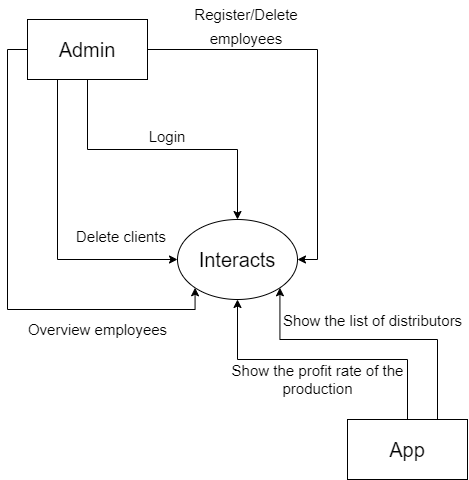

The diagram above was exported from draw.io. Its source (the exported page's mxGraphModel, read from the mxfile embedded in the PNG):
<mxGraphModel dx="1153" dy="577" grid="1" gridSize="10" guides="1" tooltips="1" connect="1" arrows="1" fold="1" page="1" pageScale="1" pageWidth="827" pageHeight="1169" math="0" shadow="0">
  <root>
    <mxCell id="0" />
    <mxCell id="1" parent="0" />
    <mxCell id="qKv5aCaOz45zPpJTFGP1-7" style="edgeStyle=orthogonalEdgeStyle;rounded=0;orthogonalLoop=1;jettySize=auto;html=1;exitX=0.5;exitY=1;exitDx=0;exitDy=0;entryX=0.5;entryY=0;entryDx=0;entryDy=0;fontSize=20;" edge="1" parent="1" source="qKv5aCaOz45zPpJTFGP1-3" target="qKv5aCaOz45zPpJTFGP1-5">
      <mxGeometry relative="1" as="geometry" />
    </mxCell>
    <mxCell id="qKv5aCaOz45zPpJTFGP1-9" style="edgeStyle=orthogonalEdgeStyle;rounded=0;orthogonalLoop=1;jettySize=auto;html=1;exitX=0.25;exitY=1;exitDx=0;exitDy=0;entryX=0;entryY=0.5;entryDx=0;entryDy=0;fontSize=15;" edge="1" parent="1" source="qKv5aCaOz45zPpJTFGP1-3" target="qKv5aCaOz45zPpJTFGP1-5">
      <mxGeometry relative="1" as="geometry" />
    </mxCell>
    <mxCell id="qKv5aCaOz45zPpJTFGP1-11" style="edgeStyle=orthogonalEdgeStyle;rounded=0;orthogonalLoop=1;jettySize=auto;html=1;exitX=1;exitY=0.5;exitDx=0;exitDy=0;entryX=1;entryY=0.5;entryDx=0;entryDy=0;fontSize=15;" edge="1" parent="1" source="qKv5aCaOz45zPpJTFGP1-3" target="qKv5aCaOz45zPpJTFGP1-5">
      <mxGeometry relative="1" as="geometry" />
    </mxCell>
    <mxCell id="qKv5aCaOz45zPpJTFGP1-16" style="edgeStyle=orthogonalEdgeStyle;rounded=0;orthogonalLoop=1;jettySize=auto;html=1;exitX=0;exitY=0.5;exitDx=0;exitDy=0;entryX=0;entryY=1;entryDx=0;entryDy=0;fontSize=15;" edge="1" parent="1" source="qKv5aCaOz45zPpJTFGP1-3" target="qKv5aCaOz45zPpJTFGP1-5">
      <mxGeometry relative="1" as="geometry">
        <Array as="points">
          <mxPoint x="110" y="100" />
          <mxPoint x="110" y="360" />
          <mxPoint x="298" y="360" />
        </Array>
      </mxGeometry>
    </mxCell>
    <mxCell id="qKv5aCaOz45zPpJTFGP1-3" value="Admin" style="rounded=0;whiteSpace=wrap;html=1;fontSize=20;" vertex="1" parent="1">
      <mxGeometry x="130" y="70" width="120" height="60" as="geometry" />
    </mxCell>
    <mxCell id="qKv5aCaOz45zPpJTFGP1-5" value="Interacts" style="ellipse;whiteSpace=wrap;html=1;fontSize=20;" vertex="1" parent="1">
      <mxGeometry x="280" y="270" width="120" height="80" as="geometry" />
    </mxCell>
    <mxCell id="qKv5aCaOz45zPpJTFGP1-17" style="edgeStyle=orthogonalEdgeStyle;rounded=0;orthogonalLoop=1;jettySize=auto;html=1;exitX=0.5;exitY=0;exitDx=0;exitDy=0;entryX=0.5;entryY=1;entryDx=0;entryDy=0;fontSize=15;" edge="1" parent="1" source="qKv5aCaOz45zPpJTFGP1-6" target="qKv5aCaOz45zPpJTFGP1-5">
      <mxGeometry relative="1" as="geometry" />
    </mxCell>
    <mxCell id="qKv5aCaOz45zPpJTFGP1-19" style="edgeStyle=orthogonalEdgeStyle;rounded=0;orthogonalLoop=1;jettySize=auto;html=1;exitX=0.75;exitY=0;exitDx=0;exitDy=0;entryX=1;entryY=1;entryDx=0;entryDy=0;fontSize=15;" edge="1" parent="1" source="qKv5aCaOz45zPpJTFGP1-6" target="qKv5aCaOz45zPpJTFGP1-5">
      <mxGeometry relative="1" as="geometry">
        <Array as="points">
          <mxPoint x="540" y="390" />
          <mxPoint x="382" y="390" />
        </Array>
      </mxGeometry>
    </mxCell>
    <mxCell id="qKv5aCaOz45zPpJTFGP1-6" value="App" style="rounded=0;whiteSpace=wrap;html=1;fontSize=20;" vertex="1" parent="1">
      <mxGeometry x="450" y="470" width="120" height="60" as="geometry" />
    </mxCell>
    <mxCell id="qKv5aCaOz45zPpJTFGP1-8" value="&lt;font style=&quot;font-size: 15px;&quot;&gt;Login&lt;/font&gt;" style="text;html=1;strokeColor=none;fillColor=none;align=center;verticalAlign=middle;whiteSpace=wrap;rounded=0;fontSize=20;" vertex="1" parent="1">
      <mxGeometry x="240" y="170" width="60" height="30" as="geometry" />
    </mxCell>
    <mxCell id="qKv5aCaOz45zPpJTFGP1-10" value="&lt;font style=&quot;font-size: 15px;&quot;&gt;Delete clients&lt;/font&gt;" style="text;html=1;strokeColor=none;fillColor=none;align=center;verticalAlign=middle;whiteSpace=wrap;rounded=0;fontSize=20;" vertex="1" parent="1">
      <mxGeometry x="164" y="270" width="120" height="30" as="geometry" />
    </mxCell>
    <mxCell id="qKv5aCaOz45zPpJTFGP1-12" value="&lt;font style=&quot;font-size: 15px;&quot;&gt;Register/Delete employees&lt;/font&gt;" style="text;html=1;strokeColor=none;fillColor=none;align=center;verticalAlign=middle;whiteSpace=wrap;rounded=0;fontSize=20;" vertex="1" parent="1">
      <mxGeometry x="284" y="60" width="130" height="30" as="geometry" />
    </mxCell>
    <mxCell id="qKv5aCaOz45zPpJTFGP1-18" value="Show the profit rate of the&lt;br&gt;production" style="text;html=1;align=center;verticalAlign=middle;resizable=0;points=[];autosize=1;strokeColor=none;fillColor=none;fontSize=15;" vertex="1" parent="1">
      <mxGeometry x="335" y="410" width="170" height="40" as="geometry" />
    </mxCell>
    <mxCell id="qKv5aCaOz45zPpJTFGP1-20" value="Show the list of distributors" style="text;html=1;align=center;verticalAlign=middle;resizable=0;points=[];autosize=1;strokeColor=none;fillColor=none;fontSize=15;" vertex="1" parent="1">
      <mxGeometry x="385" y="361" width="180" height="20" as="geometry" />
    </mxCell>
    <mxCell id="qKv5aCaOz45zPpJTFGP1-21" value="Overview employees" style="text;html=1;align=center;verticalAlign=middle;resizable=0;points=[];autosize=1;strokeColor=none;fillColor=none;fontSize=15;" vertex="1" parent="1">
      <mxGeometry x="130" y="370" width="140" height="20" as="geometry" />
    </mxCell>
  </root>
</mxGraphModel>